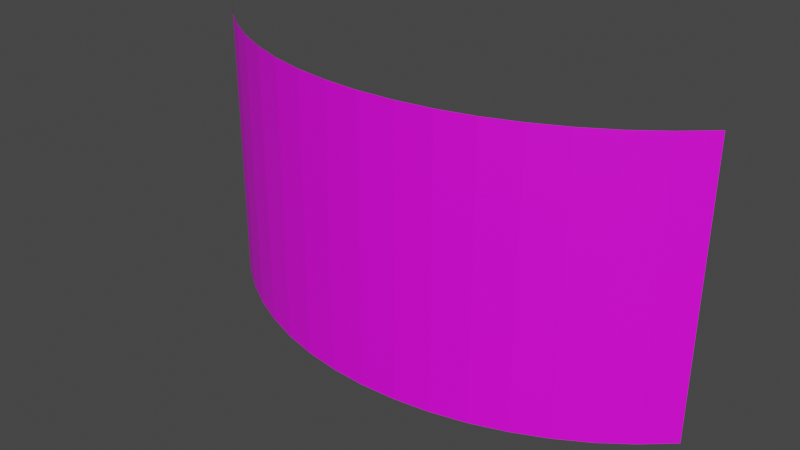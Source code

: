 # Source: Projection.blend  (saved by Blender 3.1.7; exported with 4.5.12 LTS)
import bpy
from mathutils import Matrix  # noqa: F401  (used for matrix-valued properties, if any)

bpy.ops.wm.read_factory_settings(use_empty=True)
scene = bpy.context.scene
scene.name = 'Scene'

# ---- collections
col_collection = bpy.data.collections.new('Collection'); scene.collection.children.link(col_collection)

# ---- images (referenced by path relative to the original .blend; pixels are not part of the script)
import os
ASSET_DIR = os.environ.get("B2B_ASSET_DIR", "")  # directory of the original .blend (textures are referenced by path, not embedded)
HERE = os.path.dirname(os.path.abspath(__file__))  # packed textures are extracted next to this script under _unpacked/

def load_image(name, relpath, width, height, colorspace="sRGB"):
    """Load a texture the original file referenced (path relative to the .blend, or extracted next to this script)."""
    p = next((c for c in (os.path.join(HERE, relpath), os.path.join(ASSET_DIR, relpath)) if relpath and os.path.exists(c)), "")
    if p:
        img = bpy.data.images.load(p, check_existing=True)
        img.name = name
    else:  # same state as the original file: an image datablock whose file is absent (Cycles renders it pink)
        img = bpy.data.images.new(name, width, height)
        img.source = "FILE"
        img.filepath = "//" + (relpath or name)
    img.colorspace_settings.name = colorspace
    return img
img_untitled = load_image('Untitled', '', 1024, 1024, 'sRGB')

# ---- materials (node trees are filled in below, after node groups)
mat_material_001 = bpy.data.materials.new('Material.001')
mat_material_001.use_transparent_shadow = False

# ---- material node trees
mat_material_001.use_nodes = True; mat_material_001.node_tree.nodes.clear()
_N = mat_material_001.node_tree.nodes; _L = mat_material_001.node_tree.links
n0 = _N.new('ShaderNodeBsdfPrincipled'); n0.name = 'Principled BSDF'; n0.location = (10, 300)
n0.distribution = 'GGX'
n0.subsurface_method = 'RANDOM_WALK_SKIN'
n0.inputs[3].default_value = 1.45
n0.inputs[27].default_value = (0.0, 0.0, 0.0, 1.0)
n0.inputs[28].default_value = 1.0
n1 = _N.new('ShaderNodeOutputMaterial'); n1.name = 'Material Output'; n1.location = (300, 300)
n2 = _N.new('ShaderNodeTexImage'); n2.name = 'Image Texture'; n2.location = (-280, 280)
n2.image = img_untitled
_L.new(n0.outputs[0], n1.inputs[0])
_L.new(n2.outputs[0], n0.inputs[0])
n1.is_active_output = True

# ---- world
world_world = bpy.data.worlds.new('World'); scene.world = world_world
world_world.use_nodes = True; world_world.node_tree.nodes.clear()
_N = world_world.node_tree.nodes; _L = world_world.node_tree.links
n0 = _N.new('ShaderNodeOutputWorld'); n0.name = 'World Output'; n0.location = (300, 300)
n1 = _N.new('ShaderNodeBackground'); n1.name = 'Background'; n1.location = (10, 300)
n1.inputs[0].default_value = (0.05088, 0.05088, 0.05088, 1.0)
_L.new(n1.outputs[0], n0.inputs[0])
n0.is_active_output = True
world_world.color = (0.05088, 0.05088, 0.05088)
world_world.use_sun_shadow = False
world_world.sun_shadow_jitter_overblur = 0.0

# ---- meshes
me_cylinder = bpy.data.meshes.new('Cylinder')
me_cylinder.from_pydata([(1.252, -1.252, -0.375), (1.252, -1.252, 0.9801), (1.123, -1.368, -0.375), (1.123, -1.368, 0.9801), (0.9834, -1.472, -0.375), (0.9834, -1.472, 0.9801), (0.8344, -1.561, -0.375), (0.8344, -1.561, 0.9801), (0.6773, -1.635, -0.375), (0.6773, -1.635, 0.9801), (0.5138, -1.694, -0.375), (0.5138, -1.694, 0.9801), (0.3453, -1.736, -0.375), (0.3453, -1.736, 0.9801), (0.1735, -1.761, -0.375), (0.1735, -1.761, 0.9801), (-1.547e-07, -1.77, -0.375), (-1.547e-07, -1.77, 0.9801), (-0.1735, -1.761, -0.375), (-0.1735, -1.761, 0.9801), (-0.3453, -1.736, -0.375), (-0.3453, -1.736, 0.9801), (-0.5138, -1.694, -0.375), (-0.5138, -1.694, 0.9801), (-0.6773, -1.635, -0.375), (-0.6773, -1.635, 0.9801), (-0.8344, -1.561, -0.375), (-0.8344, -1.561, 0.9801), (-0.9834, -1.472, -0.375), (-0.9834, -1.472, 0.9801), (-1.123, -1.368, -0.375), (-1.123, -1.368, 0.9801), (-1.252, -1.252, -0.375), (-1.252, -1.252, 0.9801)], [], [(0, 1, 3, 2), (2, 3, 5, 4), (4, 5, 7, 6), (6, 7, 9, 8), (8, 9, 11, 10), (10, 11, 13, 12), (12, 13, 15, 14), (14, 15, 17, 16), (16, 17, 19, 18), (18, 19, 21, 20), (20, 21, 23, 22), (22, 23, 25, 24), (24, 25, 27, 26), (26, 27, 29, 28), (28, 29, 31, 30), (30, 31, 33, 32)])
_uv = me_cylinder.uv_layers.new(name='UVMap')
_uv.uv.foreach_set('vector', [1.0, -6.221e-06, 1.0, 1.0, 0.9375, 1.0, 0.9375, -6.221e-06, 0.9375, -6.221e-06, 0.9375, 1.0, 0.875, 1.0, 0.875, -6.221e-06, 0.875, -6.221e-06, 0.875, 1.0, 0.8125, 1.0, 0.8125, -6.221e-06, 0.8125, -6.221e-06, 0.8125, 1.0, 0.75, 1.0, 0.75, -6.221e-06, 0.75, -6.221e-06, 0.75, 1.0, 0.6875, 1.0, 0.6875, -6.221e-06, 0.6875, -6.221e-06, 0.6875, 1.0, 0.6251, 1.0, 0.6251, -6.221e-06, 0.6251, -6.221e-06, 0.6251, 1.0, 0.5626, 1.0, 0.5626, -6.221e-06, 0.5626, -6.221e-06, 0.5626, 1.0, 0.5001, 1.0, 0.5001, -6.221e-06, 0.5001, -6.221e-06, 0.5001, 1.0, 0.4376, 1.0, 0.4376, -6.221e-06, 0.4376, -6.221e-06, 0.4376, 1.0, 0.3751, 1.0, 0.3751, -6.221e-06, 0.3751, -6.221e-06, 0.3751, 1.0, 0.3126, 1.0, 0.3126, -6.221e-06, 0.3126, -6.221e-06, 0.3126, 1.0, 0.2501, 1.0, 0.2501, -6.221e-06, 0.2501, -6.221e-06, 0.2501, 1.0, 0.1876, 1.0, 0.1876, -6.221e-06, 0.1876, -6.221e-06, 0.1876, 1.0, 0.1251, 1.0, 0.1251, -6.221e-06, 0.1251, -6.221e-06, 0.1251, 1.0, 0.06263, 1.0, 0.06263, -6.102e-06, 0.06263, -6.102e-06, 0.06263, 1.0, 0.0001418, 1.0, 0.0001403, -6.221e-06])
me_cylinder.materials.append(mat_material_001)
me_cylinder.use_remesh_fix_poles = True
me_cylinder.use_remesh_preserve_attributes = False
me_cylinder.update()

# ---- objects
ob_cylinder = bpy.data.objects.new('Cylinder', me_cylinder)

# ---- transforms, parenting, visibility, modifiers, constraints
ob_cylinder.location = (0.0, 0.0, 0.0)

# ---- collection membership
col_collection.objects.link(ob_cylinder)

# ---- scene / render settings (as saved in the file)
scene.frame_start = 1; scene.frame_end = 250; scene.frame_set(196)
scene.render.engine = 'BLENDER_EEVEE_NEXT'
scene.cycles.sampling_pattern = 'TABULATED_SOBOL'
scene.cycles.use_light_tree = False
scene.view_settings.view_transform = 'Filmic'
bpy.context.view_layer.update()

# ---- added for rendering (the .blend has no active camera and no usable light): camera, sun
cam_auto = bpy.data.cameras.new('AutoCamera')
cam_auto.lens = 50.0
cam_auto.sensor_width = 36.0
cam_auto.clip_end = 1000.0
ob_auto_camera = bpy.data.objects.new('AutoCamera', cam_auto)
scene.collection.objects.link(ob_auto_camera)
ob_auto_camera.location = (2.6769, -4.72307, 2.44407)
ob_auto_camera.rotation_euler = (1.09748, -7.21219e-08, 0.694738)
scene.camera = ob_auto_camera
light_auto_sun = bpy.data.lights.new('AutoSun', 'SUN')
light_auto_sun.energy = 3.0
light_auto_sun.angle = 0.0523599
ob_auto_sun = bpy.data.objects.new('AutoSun', light_auto_sun)
scene.collection.objects.link(ob_auto_sun)
ob_auto_sun.rotation_euler = (0.872665, 0.174533, 0.523599)
bpy.context.view_layer.update()
